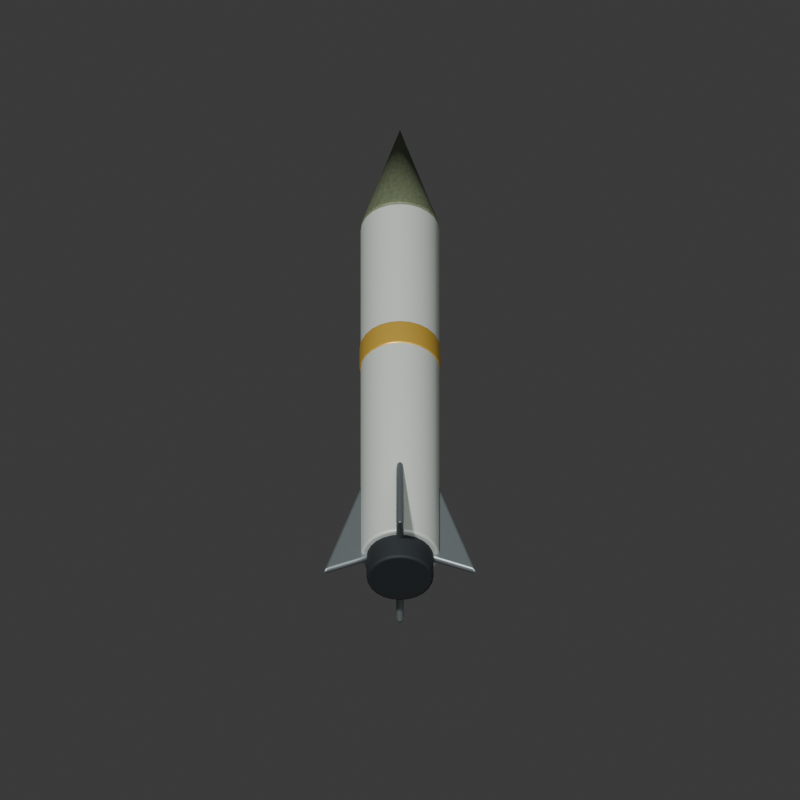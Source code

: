 # Source: ballistic-missile.blend  (saved by Blender 5.2.44; exported with 4.5.12 LTS)
import bpy
from mathutils import Matrix  # noqa: F401  (used for matrix-valued properties, if any)

bpy.ops.wm.read_factory_settings(use_empty=True)
scene = bpy.context.scene
scene.name = 'Scene'

# ---- collections
col_collection = bpy.data.collections.new('Collection'); scene.collection.children.link(col_collection)

# ---- materials (node trees are filled in below, after node groups)
mat_aircraft_ceramic_pale_grey_009 = bpy.data.materials.new('Aircraft ceramic pale grey.009')
mat_aircraft_ceramic_pale_grey_009.diffuse_color = (0.61, 0.66, 0.61, 1.0)
mat_worn_olive_enamel_009 = bpy.data.materials.new('Worn olive enamel.009')
mat_worn_olive_enamel_009.diffuse_color = (0.23, 0.28, 0.16, 1.0)
mat_recesses_and_barrel_bores_009 = bpy.data.materials.new('Recesses and barrel bores.009')
mat_recesses_and_barrel_bores_009.diffuse_color = (0.022, 0.028, 0.031, 1.0)
mat_brushed_gunmetal_009 = bpy.data.materials.new('Brushed gunmetal.009')
mat_brushed_gunmetal_009.diffuse_color = (0.26, 0.3, 0.31, 1.0)
mat_hazard_ochre_and_cartridge_brass_009 = bpy.data.materials.new('Hazard ochre and cartridge brass.009')
mat_hazard_ochre_and_cartridge_brass_009.diffuse_color = (0.68, 0.43, 0.065, 1.0)

# ---- material node trees
mat_aircraft_ceramic_pale_grey_009.use_nodes = True; mat_aircraft_ceramic_pale_grey_009.node_tree.nodes.clear()
_N = mat_aircraft_ceramic_pale_grey_009.node_tree.nodes; _L = mat_aircraft_ceramic_pale_grey_009.node_tree.links
n0 = _N.new('ShaderNodeBsdfPrincipled'); n0.name = 'Principled BSDF'; n0.location = (-200, 100)
n0.inputs[0].default_value = (0.61, 0.66, 0.61, 1.0)
n0.inputs[1].default_value = 0.22
n0.inputs[2].default_value = 0.53
n0.inputs[10].default_value = 0.005
n1 = _N.new('ShaderNodeOutputMaterial'); n1.name = 'Material Output'; n1.location = (200, 100)
_L.new(n0.outputs[0], n1.inputs[0])
n1.is_active_output = True
mat_worn_olive_enamel_009.use_nodes = True; mat_worn_olive_enamel_009.node_tree.nodes.clear()
_N = mat_worn_olive_enamel_009.node_tree.nodes; _L = mat_worn_olive_enamel_009.node_tree.links
n0 = _N.new('ShaderNodeBsdfPrincipled'); n0.name = 'Principled BSDF'; n0.location = (-200, 100)
n0.inputs[1].default_value = 0.35
n0.inputs[2].default_value = 0.6
n0.inputs[10].default_value = 0.005
n1 = _N.new('ShaderNodeOutputMaterial'); n1.name = 'Material Output'; n1.location = (200, 100)
n2 = _N.new('ShaderNodeTexNoise'); n2.name = 'Noise Texture'; n2.location = (0, 0)
n2.width = 160
n2.inputs[2].default_value = 27.0
n3 = _N.new('ShaderNodeValToRGB'); n3.name = 'Color Ramp'; n3.location = (0, 0)
while len(n3.color_ramp.elements) > 1: n3.color_ramp.elements.remove(n3.color_ramp.elements[-1])
n3.color_ramp.elements[0].position = 0.28; n3.color_ramp.elements[0].color = (0.1656, 0.2016, 0.1152, 1.0)
_e = n3.color_ramp.elements.new(0.76); _e.color = (0.2507, 0.3052, 0.1744, 1.0)
_L.new(n0.outputs[0], n1.inputs[0])
_L.new(n2.outputs[0], n3.inputs[0])
_L.new(n3.outputs[0], n0.inputs[0])
n1.is_active_output = True
mat_recesses_and_barrel_bores_009.use_nodes = True; mat_recesses_and_barrel_bores_009.node_tree.nodes.clear()
_N = mat_recesses_and_barrel_bores_009.node_tree.nodes; _L = mat_recesses_and_barrel_bores_009.node_tree.links
n0 = _N.new('ShaderNodeBsdfPrincipled'); n0.name = 'Principled BSDF'; n0.location = (-200, 100)
n0.inputs[0].default_value = (0.022, 0.028, 0.031, 1.0)
n0.inputs[1].default_value = 0.35
n0.inputs[2].default_value = 0.7
n0.inputs[10].default_value = 0.005
n1 = _N.new('ShaderNodeOutputMaterial'); n1.name = 'Material Output'; n1.location = (200, 100)
_L.new(n0.outputs[0], n1.inputs[0])
n1.is_active_output = True
mat_brushed_gunmetal_009.use_nodes = True; mat_brushed_gunmetal_009.node_tree.nodes.clear()
_N = mat_brushed_gunmetal_009.node_tree.nodes; _L = mat_brushed_gunmetal_009.node_tree.links
n0 = _N.new('ShaderNodeBsdfPrincipled'); n0.name = 'Principled BSDF'; n0.location = (-200, 100)
n0.inputs[0].default_value = (0.26, 0.3, 0.31, 1.0)
n0.inputs[1].default_value = 0.72
n0.inputs[2].default_value = 0.4
n0.inputs[10].default_value = 0.005
n1 = _N.new('ShaderNodeOutputMaterial'); n1.name = 'Material Output'; n1.location = (200, 100)
_L.new(n0.outputs[0], n1.inputs[0])
n1.is_active_output = True
mat_hazard_ochre_and_cartridge_brass_009.use_nodes = True; mat_hazard_ochre_and_cartridge_brass_009.node_tree.nodes.clear()
_N = mat_hazard_ochre_and_cartridge_brass_009.node_tree.nodes; _L = mat_hazard_ochre_and_cartridge_brass_009.node_tree.links
n0 = _N.new('ShaderNodeBsdfPrincipled'); n0.name = 'Principled BSDF'; n0.location = (-200, 100)
n0.inputs[0].default_value = (0.68, 0.43, 0.065, 1.0)
n0.inputs[1].default_value = 0.45
n0.inputs[2].default_value = 0.4
n0.inputs[10].default_value = 0.005
n1 = _N.new('ShaderNodeOutputMaterial'); n1.name = 'Material Output'; n1.location = (200, 100)
_L.new(n0.outputs[0], n1.inputs[0])
n1.is_active_output = True

# ---- world
world_world = bpy.data.worlds.new('World'); scene.world = world_world
world_world.use_nodes = True; world_world.node_tree.nodes.clear()
_N = world_world.node_tree.nodes; _L = world_world.node_tree.links
n0 = _N.new('ShaderNodeOutputWorld'); n0.name = 'World Output'; n0.location = (200, 100)
n1 = _N.new('ShaderNodeBackground'); n1.name = 'Background'; n1.location = (-200, 100)
n1.inputs[0].default_value = (0.05088, 0.05088, 0.05088, 1.0)
_L.new(n1.outputs[0], n0.inputs[0])
n0.is_active_output = True
world_world.color = (0.3, 0.3, 0.3)
world_world.sun_shadow_jitter_overblur = 0.0

# ---- cameras
cam_camera_010 = bpy.data.cameras.new('Camera.010')
cam_camera_010.type = 'ORTHO'
cam_camera_010.ortho_scale = 3.65

# ---- lights
light_sun_009 = bpy.data.lights.new('Sun.009', 'SUN')
light_sun_009.angle = 0.08
light_sun_009.energy = 3.0
light_area_009 = bpy.data.lights.new('Area.009', 'AREA')
light_area_009.energy = 180.0
light_area_009.shape = 'DISK'
light_area_009.size = 6.0
light_area_009.size_y = 1.0

# ---- meshes
me_cylinder_118 = bpy.data.meshes.new('Cylinder.118')
me_cylinder_118.from_pydata([(0.0, 0.18, -1.0), (0.0, 0.18, 1.0), (0.04659, 0.1739, -1.0), (0.04659, 0.1739, 1.0), (0.09, 0.1559, -1.0), (0.09, 0.1559, 1.0), (0.1273, 0.1273, -1.0), (0.1273, 0.1273, 1.0), (0.1559, 0.09, -1.0), (0.1559, 0.09, 1.0), (0.1739, 0.04659, -1.0), (0.1739, 0.04659, 1.0), (0.18, 0.0, -1.0), (0.18, 0.0, 1.0), (0.1739, -0.04659, -1.0), (0.1739, -0.04659, 1.0), (0.1559, -0.09, -1.0), (0.1559, -0.09, 1.0), (0.1273, -0.1273, -1.0), (0.1273, -0.1273, 1.0), (0.09, -0.1559, -1.0), (0.09, -0.1559, 1.0), (0.04659, -0.1739, -1.0), (0.04659, -0.1739, 1.0), (0.0, -0.18, -1.0), (0.0, -0.18, 1.0), (-0.04659, -0.1739, -1.0), (-0.04659, -0.1739, 1.0), (-0.09, -0.1559, -1.0), (-0.09, -0.1559, 1.0), (-0.1273, -0.1273, -1.0), (-0.1273, -0.1273, 1.0), (-0.1559, -0.09, -1.0), (-0.1559, -0.09, 1.0), (-0.1739, -0.04659, -1.0), (-0.1739, -0.04659, 1.0), (-0.18, 0.0, -1.0), (-0.18, 0.0, 1.0), (-0.1739, 0.04659, -1.0), (-0.1739, 0.04659, 1.0), (-0.1559, 0.09, -1.0), (-0.1559, 0.09, 1.0), (-0.1273, 0.1273, -1.0), (-0.1273, 0.1273, 1.0), (-0.09, 0.1559, -1.0), (-0.09, 0.1559, 1.0), (-0.04659, 0.1739, -1.0), (-0.04659, 0.1739, 1.0)], [], [(0, 1, 3, 2), (2, 3, 5, 4), (4, 5, 7, 6), (6, 7, 9, 8), (8, 9, 11, 10), (10, 11, 13, 12), (12, 13, 15, 14), (14, 15, 17, 16), (16, 17, 19, 18), (18, 19, 21, 20), (20, 21, 23, 22), (22, 23, 25, 24), (24, 25, 27, 26), (26, 27, 29, 28), (28, 29, 31, 30), (30, 31, 33, 32), (32, 33, 35, 34), (34, 35, 37, 36), (36, 37, 39, 38), (38, 39, 41, 40), (40, 41, 43, 42), (42, 43, 45, 44), (3, 1, 47, 45, 43, 41, 39, 37, 35, 33, 31, 29, 27, 25, 23, 21, 19, 17, 15, 13, 11, 9, 7, 5), (44, 45, 47, 46), (46, 47, 1, 0), (0, 2, 4, 6, 8, 10, 12, 14, 16, 18, 20, 22, 24, 26, 28, 30, 32, 34, 36, 38, 40, 42, 44, 46)])
_uv = me_cylinder_118.uv_layers.new(name='UVMap')
_uv.uv.foreach_set('vector', [1.0, 0.5, 1.0, 1.0, 0.9583, 1.0, 0.9583, 0.5, 0.9583, 0.5, 0.9583, 1.0, 0.9167, 1.0, 0.9167, 0.5, 0.9167, 0.5, 0.9167, 1.0, 0.875, 1.0, 0.875, 0.5, 0.875, 0.5, 0.875, 1.0, 0.8333, 1.0, 0.8333, 0.5, 0.8333, 0.5, 0.8333, 1.0, 0.7917, 1.0, 0.7917, 0.5, 0.7917, 0.5, 0.7917, 1.0, 0.75, 1.0, 0.75, 0.5, 0.75, 0.5, 0.75, 1.0, 0.7083, 1.0, 0.7083, 0.5, 0.7083, 0.5, 0.7083, 1.0, 0.6667, 1.0, 0.6667, 0.5, 0.6667, 0.5, 0.6667, 1.0, 0.625, 1.0, 0.625, 0.5, 0.625, 0.5, 0.625, 1.0, 0.5833, 1.0, 0.5833, 0.5, 0.5833, 0.5, 0.5833, 1.0, 0.5417, 1.0, 0.5417, 0.5, 0.5417, 0.5, 0.5417, 1.0, 0.5, 1.0, 0.5, 0.5, 0.5, 0.5, 0.5, 1.0, 0.4583, 1.0, 0.4583, 0.5, 0.4583, 0.5, 0.4583, 1.0, 0.4167, 1.0, 0.4167, 0.5, 0.4167, 0.5, 0.4167, 1.0, 0.375, 1.0, 0.375, 0.5, 0.375, 0.5, 0.375, 1.0, 0.3333, 1.0, 0.3333, 0.5, 0.3333, 0.5, 0.3333, 1.0, 0.2917, 1.0, 0.2917, 0.5, 0.2917, 0.5, 0.2917, 1.0, 0.25, 1.0, 0.25, 0.5, 0.25, 0.5, 0.25, 1.0, 0.2083, 1.0, 0.2083, 0.5, 0.2083, 0.5, 0.2083, 1.0, 0.1667, 1.0, 0.1667, 0.5, 0.1667, 0.5, 0.1667, 1.0, 0.125, 1.0, 0.125, 0.5, 0.125, 0.5, 0.125, 1.0, 0.08333, 1.0, 0.08333, 0.5, 0.3121, 0.4818, 0.25, 0.49, 0.1879, 0.4818, 0.13, 0.4578, 0.08029, 0.4197, 0.04215, 0.37, 0.01818, 0.3121, 0.01, 0.25, 0.01818, 0.1879, 0.04215, 0.13, 0.08029, 0.08029, 0.13, 0.04215, 0.1879, 0.01818, 0.25, 0.01, 0.3121, 0.01818, 0.37, 0.04215, 0.4197, 0.08029, 0.4578, 0.13, 0.4818, 0.1879, 0.49, 0.25, 0.4818, 0.3121, 0.4578, 0.37, 0.4197, 0.4197, 0.37, 0.4578, 0.08333, 0.5, 0.08333, 1.0, 0.04167, 1.0, 0.04167, 0.5, 0.04167, 0.5, 0.04167, 1.0, -1.863e-07, 1.0, -1.863e-07, 0.5, 0.75, 0.49, 0.8121, 0.4818, 0.87, 0.4578, 0.9197, 0.4197, 0.9578, 0.37, 0.9818, 0.3121, 0.99, 0.25, 0.9818, 0.1879, 0.9578, 0.13, 0.9197, 0.08029, 0.87, 0.04215, 0.8121, 0.01818, 0.75, 0.01, 0.6879, 0.01818, 0.63, 0.04215, 0.5803, 0.08029, 0.5422, 0.13, 0.5182, 0.1879, 0.51, 0.25, 0.5182, 0.3121, 0.5422, 0.37, 0.5803, 0.4197, 0.63, 0.4578, 0.6879, 0.4818])
me_cylinder_118.materials.append(mat_aircraft_ceramic_pale_grey_009)
me_cylinder_118.update()
me_cone_014 = bpy.data.meshes.new('Cone.014')
me_cone_014.from_pydata([(0.0, 0.18, -0.3), (0.04659, 0.1739, -0.3), (0.09, 0.1559, -0.3), (0.1273, 0.1273, -0.3), (0.1559, 0.09, -0.3), (0.1739, 0.04659, -0.3), (0.18, 0.0, -0.3), (0.1739, -0.04659, -0.3), (0.1559, -0.09, -0.3), (0.1273, -0.1273, -0.3), (0.09, -0.1559, -0.3), (0.04659, -0.1739, -0.3), (0.0, -0.18, -0.3), (-0.04659, -0.1739, -0.3), (-0.09, -0.1559, -0.3), (-0.1273, -0.1273, -0.3), (-0.1559, -0.09, -0.3), (-0.1739, -0.04659, -0.3), (-0.18, 0.0, -0.3), (-0.1739, 0.04659, -0.3), (-0.1559, 0.09, -0.3), (-0.1273, 0.1273, -0.3), (-0.09, 0.1559, -0.3), (-0.04659, 0.1739, -0.3), (0.0, 0.0, 0.3)], [], [(0, 24, 1), (1, 24, 2), (2, 24, 3), (3, 24, 4), (4, 24, 5), (5, 24, 6), (6, 24, 7), (7, 24, 8), (8, 24, 9), (9, 24, 10), (10, 24, 11), (11, 24, 12), (12, 24, 13), (13, 24, 14), (14, 24, 15), (15, 24, 16), (16, 24, 17), (17, 24, 18), (18, 24, 19), (19, 24, 20), (20, 24, 21), (21, 24, 22), (0, 1, 2, 3, 4, 5, 6, 7, 8, 9, 10, 11, 12, 13, 14, 15, 16, 17, 18, 19, 20, 21, 22, 23), (22, 24, 23), (23, 24, 0)])
_uv = me_cone_014.uv_layers.new(name='UVMap')
_uv.uv.foreach_set('vector', [0.25, 0.49, 0.25, 0.25, 0.3121, 0.4818, 0.3121, 0.4818, 0.25, 0.25, 0.37, 0.4578, 0.37, 0.4578, 0.25, 0.25, 0.4197, 0.4197, 0.4197, 0.4197, 0.25, 0.25, 0.4578, 0.37, 0.4578, 0.37, 0.25, 0.25, 0.4818, 0.3121, 0.4818, 0.3121, 0.25, 0.25, 0.49, 0.25, 0.49, 0.25, 0.25, 0.25, 0.4818, 0.1879, 0.4818, 0.1879, 0.25, 0.25, 0.4578, 0.13, 0.4578, 0.13, 0.25, 0.25, 0.4197, 0.08029, 0.4197, 0.08029, 0.25, 0.25, 0.37, 0.04215, 0.37, 0.04215, 0.25, 0.25, 0.3121, 0.01818, 0.3121, 0.01818, 0.25, 0.25, 0.25, 0.01, 0.25, 0.01, 0.25, 0.25, 0.1879, 0.01818, 0.1879, 0.01818, 0.25, 0.25, 0.13, 0.04215, 0.13, 0.04215, 0.25, 0.25, 0.08029, 0.08029, 0.08029, 0.08029, 0.25, 0.25, 0.04215, 0.13, 0.04215, 0.13, 0.25, 0.25, 0.01818, 0.1879, 0.01818, 0.1879, 0.25, 0.25, 0.01, 0.25, 0.01, 0.25, 0.25, 0.25, 0.01818, 0.3121, 0.01818, 0.3121, 0.25, 0.25, 0.04215, 0.37, 0.04215, 0.37, 0.25, 0.25, 0.08029, 0.4197, 0.08029, 0.4197, 0.25, 0.25, 0.13, 0.4578, 0.75, 0.49, 0.8121, 0.4818, 0.87, 0.4578, 0.9197, 0.4197, 0.9578, 0.37, 0.9818, 0.3121, 0.99, 0.25, 0.9818, 0.1879, 0.9578, 0.13, 0.9197, 0.08029, 0.87, 0.04215, 0.8121, 0.01818, 0.75, 0.01, 0.6879, 0.01818, 0.63, 0.04215, 0.5803, 0.08029, 0.5422, 0.13, 0.5182, 0.1879, 0.51, 0.25, 0.5182, 0.3121, 0.5422, 0.37, 0.5803, 0.4197, 0.63, 0.4578, 0.6879, 0.4818, 0.13, 0.4578, 0.25, 0.25, 0.1879, 0.4818, 0.1879, 0.4818, 0.25, 0.25, 0.25, 0.49])
me_cone_014.materials.append(mat_worn_olive_enamel_009)
me_cone_014.update()
me_cylinder_119 = bpy.data.meshes.new('Cylinder.119')
me_cylinder_119.from_pydata([(0.0, 0.153, -0.075), (0.0, 0.153, 0.075), (0.0396, 0.1478, -0.075), (0.0396, 0.1478, 0.075), (0.0765, 0.1325, -0.075), (0.0765, 0.1325, 0.075), (0.1082, 0.1082, -0.075), (0.1082, 0.1082, 0.075), (0.1325, 0.0765, -0.075), (0.1325, 0.0765, 0.075), (0.1478, 0.0396, -0.075), (0.1478, 0.0396, 0.075), (0.153, 0.0, -0.075), (0.153, 0.0, 0.075), (0.1478, -0.0396, -0.075), (0.1478, -0.0396, 0.075), (0.1325, -0.0765, -0.075), (0.1325, -0.0765, 0.075), (0.1082, -0.1082, -0.075), (0.1082, -0.1082, 0.075), (0.0765, -0.1325, -0.075), (0.0765, -0.1325, 0.075), (0.0396, -0.1478, -0.075), (0.0396, -0.1478, 0.075), (0.0, -0.153, -0.075), (0.0, -0.153, 0.075), (-0.0396, -0.1478, -0.075), (-0.0396, -0.1478, 0.075), (-0.0765, -0.1325, -0.075), (-0.0765, -0.1325, 0.075), (-0.1082, -0.1082, -0.075), (-0.1082, -0.1082, 0.075), (-0.1325, -0.0765, -0.075), (-0.1325, -0.0765, 0.075), (-0.1478, -0.0396, -0.075), (-0.1478, -0.0396, 0.075), (-0.153, 0.0, -0.075), (-0.153, 0.0, 0.075), (-0.1478, 0.0396, -0.075), (-0.1478, 0.0396, 0.075), (-0.1325, 0.0765, -0.075), (-0.1325, 0.0765, 0.075), (-0.1082, 0.1082, -0.075), (-0.1082, 0.1082, 0.075), (-0.0765, 0.1325, -0.075), (-0.0765, 0.1325, 0.075), (-0.0396, 0.1478, -0.075), (-0.0396, 0.1478, 0.075)], [], [(0, 1, 3, 2), (2, 3, 5, 4), (4, 5, 7, 6), (6, 7, 9, 8), (8, 9, 11, 10), (10, 11, 13, 12), (12, 13, 15, 14), (14, 15, 17, 16), (16, 17, 19, 18), (18, 19, 21, 20), (20, 21, 23, 22), (22, 23, 25, 24), (24, 25, 27, 26), (26, 27, 29, 28), (28, 29, 31, 30), (30, 31, 33, 32), (32, 33, 35, 34), (34, 35, 37, 36), (36, 37, 39, 38), (38, 39, 41, 40), (40, 41, 43, 42), (42, 43, 45, 44), (3, 1, 47, 45, 43, 41, 39, 37, 35, 33, 31, 29, 27, 25, 23, 21, 19, 17, 15, 13, 11, 9, 7, 5), (44, 45, 47, 46), (46, 47, 1, 0), (0, 2, 4, 6, 8, 10, 12, 14, 16, 18, 20, 22, 24, 26, 28, 30, 32, 34, 36, 38, 40, 42, 44, 46)])
_uv = me_cylinder_119.uv_layers.new(name='UVMap')
_uv.uv.foreach_set('vector', [1.0, 0.5, 1.0, 1.0, 0.9583, 1.0, 0.9583, 0.5, 0.9583, 0.5, 0.9583, 1.0, 0.9167, 1.0, 0.9167, 0.5, 0.9167, 0.5, 0.9167, 1.0, 0.875, 1.0, 0.875, 0.5, 0.875, 0.5, 0.875, 1.0, 0.8333, 1.0, 0.8333, 0.5, 0.8333, 0.5, 0.8333, 1.0, 0.7917, 1.0, 0.7917, 0.5, 0.7917, 0.5, 0.7917, 1.0, 0.75, 1.0, 0.75, 0.5, 0.75, 0.5, 0.75, 1.0, 0.7083, 1.0, 0.7083, 0.5, 0.7083, 0.5, 0.7083, 1.0, 0.6667, 1.0, 0.6667, 0.5, 0.6667, 0.5, 0.6667, 1.0, 0.625, 1.0, 0.625, 0.5, 0.625, 0.5, 0.625, 1.0, 0.5833, 1.0, 0.5833, 0.5, 0.5833, 0.5, 0.5833, 1.0, 0.5417, 1.0, 0.5417, 0.5, 0.5417, 0.5, 0.5417, 1.0, 0.5, 1.0, 0.5, 0.5, 0.5, 0.5, 0.5, 1.0, 0.4583, 1.0, 0.4583, 0.5, 0.4583, 0.5, 0.4583, 1.0, 0.4167, 1.0, 0.4167, 0.5, 0.4167, 0.5, 0.4167, 1.0, 0.375, 1.0, 0.375, 0.5, 0.375, 0.5, 0.375, 1.0, 0.3333, 1.0, 0.3333, 0.5, 0.3333, 0.5, 0.3333, 1.0, 0.2917, 1.0, 0.2917, 0.5, 0.2917, 0.5, 0.2917, 1.0, 0.25, 1.0, 0.25, 0.5, 0.25, 0.5, 0.25, 1.0, 0.2083, 1.0, 0.2083, 0.5, 0.2083, 0.5, 0.2083, 1.0, 0.1667, 1.0, 0.1667, 0.5, 0.1667, 0.5, 0.1667, 1.0, 0.125, 1.0, 0.125, 0.5, 0.125, 0.5, 0.125, 1.0, 0.08333, 1.0, 0.08333, 0.5, 0.3121, 0.4818, 0.25, 0.49, 0.1879, 0.4818, 0.13, 0.4578, 0.08029, 0.4197, 0.04215, 0.37, 0.01818, 0.3121, 0.01, 0.25, 0.01818, 0.1879, 0.04215, 0.13, 0.08029, 0.08029, 0.13, 0.04215, 0.1879, 0.01818, 0.25, 0.01, 0.3121, 0.01818, 0.37, 0.04215, 0.4197, 0.08029, 0.4578, 0.13, 0.4818, 0.1879, 0.49, 0.25, 0.4818, 0.3121, 0.4578, 0.37, 0.4197, 0.4197, 0.37, 0.4578, 0.08333, 0.5, 0.08333, 1.0, 0.04167, 1.0, 0.04167, 0.5, 0.04167, 0.5, 0.04167, 1.0, -1.863e-07, 1.0, -1.863e-07, 0.5, 0.75, 0.49, 0.8121, 0.4818, 0.87, 0.4578, 0.9197, 0.4197, 0.9578, 0.37, 0.9818, 0.3121, 0.99, 0.25, 0.9818, 0.1879, 0.9578, 0.13, 0.9197, 0.08029, 0.87, 0.04215, 0.8121, 0.01818, 0.75, 0.01, 0.6879, 0.01818, 0.63, 0.04215, 0.5803, 0.08029, 0.5422, 0.13, 0.5182, 0.1879, 0.51, 0.25, 0.5182, 0.3121, 0.5422, 0.37, 0.5803, 0.4197, 0.63, 0.4578, 0.6879, 0.4818])
me_cylinder_119.materials.append(mat_recesses_and_barrel_bores_009)
me_cylinder_119.update()
me_rocket_guidance_fin_008 = bpy.data.meshes.new('Rocket guidance fin.008')
me_rocket_guidance_fin_008.from_pydata([(0.0, -0.96, -0.0175), (0.35, -1.1, -0.0175), (0.12, -0.4, -0.0175), (0.0, -0.4, -0.0175), (0.0, -0.96, 0.0175), (0.35, -1.1, 0.0175), (0.12, -0.4, 0.0175), (0.0, -0.4, 0.0175)], [], [(3, 2, 1, 0), (4, 5, 6, 7), (0, 1, 5, 4), (1, 2, 6, 5), (2, 3, 7, 6), (3, 0, 4, 7)])
me_rocket_guidance_fin_008.materials.append(mat_brushed_gunmetal_009)
me_rocket_guidance_fin_008.update()
me_rocket_guidance_fin_009 = bpy.data.meshes.new('Rocket guidance fin.009')
me_rocket_guidance_fin_009.from_pydata([(0.0, -0.96, -0.0175), (0.35, -1.1, -0.0175), (0.12, -0.4, -0.0175), (0.0, -0.4, -0.0175), (0.0, -0.96, 0.0175), (0.35, -1.1, 0.0175), (0.12, -0.4, 0.0175), (0.0, -0.4, 0.0175)], [], [(3, 2, 1, 0), (4, 5, 6, 7), (0, 1, 5, 4), (1, 2, 6, 5), (2, 3, 7, 6), (3, 0, 4, 7)])
me_rocket_guidance_fin_009.materials.append(mat_brushed_gunmetal_009)
me_rocket_guidance_fin_009.update()
me_rocket_guidance_fin_010 = bpy.data.meshes.new('Rocket guidance fin.010')
me_rocket_guidance_fin_010.from_pydata([(0.0, -0.96, -0.0175), (0.35, -1.1, -0.0175), (0.12, -0.4, -0.0175), (0.0, -0.4, -0.0175), (0.0, -0.96, 0.0175), (0.35, -1.1, 0.0175), (0.12, -0.4, 0.0175), (0.0, -0.4, 0.0175)], [], [(3, 2, 1, 0), (4, 5, 6, 7), (0, 1, 5, 4), (1, 2, 6, 5), (2, 3, 7, 6), (3, 0, 4, 7)])
me_rocket_guidance_fin_010.materials.append(mat_brushed_gunmetal_009)
me_rocket_guidance_fin_010.update()
me_rocket_guidance_fin_011 = bpy.data.meshes.new('Rocket guidance fin.011')
me_rocket_guidance_fin_011.from_pydata([(0.0, -0.96, -0.0175), (0.35, -1.1, -0.0175), (0.12, -0.4, -0.0175), (0.0, -0.4, -0.0175), (0.0, -0.96, 0.0175), (0.35, -1.1, 0.0175), (0.12, -0.4, 0.0175), (0.0, -0.4, 0.0175)], [], [(3, 2, 1, 0), (4, 5, 6, 7), (0, 1, 5, 4), (1, 2, 6, 5), (2, 3, 7, 6), (3, 0, 4, 7)])
me_rocket_guidance_fin_011.materials.append(mat_brushed_gunmetal_009)
me_rocket_guidance_fin_011.update()
me_cylinder_120 = bpy.data.meshes.new('Cylinder.120')
me_cylinder_120.from_pydata([(0.0, 0.1854, -0.07), (0.0, 0.1854, 0.07), (0.04799, 0.1791, -0.07), (0.04799, 0.1791, 0.07), (0.0927, 0.1606, -0.07), (0.0927, 0.1606, 0.07), (0.1311, 0.1311, -0.07), (0.1311, 0.1311, 0.07), (0.1606, 0.0927, -0.07), (0.1606, 0.0927, 0.07), (0.1791, 0.04799, -0.07), (0.1791, 0.04799, 0.07), (0.1854, 0.0, -0.07), (0.1854, 0.0, 0.07), (0.1791, -0.04799, -0.07), (0.1791, -0.04799, 0.07), (0.1606, -0.0927, -0.07), (0.1606, -0.0927, 0.07), (0.1311, -0.1311, -0.07), (0.1311, -0.1311, 0.07), (0.0927, -0.1606, -0.07), (0.0927, -0.1606, 0.07), (0.04799, -0.1791, -0.07), (0.04799, -0.1791, 0.07), (0.0, -0.1854, -0.07), (0.0, -0.1854, 0.07), (-0.04799, -0.1791, -0.07), (-0.04799, -0.1791, 0.07), (-0.0927, -0.1606, -0.07), (-0.0927, -0.1606, 0.07), (-0.1311, -0.1311, -0.07), (-0.1311, -0.1311, 0.07), (-0.1606, -0.0927, -0.07), (-0.1606, -0.0927, 0.07), (-0.1791, -0.04799, -0.07), (-0.1791, -0.04799, 0.07), (-0.1854, 0.0, -0.07), (-0.1854, 0.0, 0.07), (-0.1791, 0.04799, -0.07), (-0.1791, 0.04799, 0.07), (-0.1606, 0.0927, -0.07), (-0.1606, 0.0927, 0.07), (-0.1311, 0.1311, -0.07), (-0.1311, 0.1311, 0.07), (-0.0927, 0.1606, -0.07), (-0.0927, 0.1606, 0.07), (-0.04799, 0.1791, -0.07), (-0.04799, 0.1791, 0.07)], [], [(0, 1, 3, 2), (2, 3, 5, 4), (4, 5, 7, 6), (6, 7, 9, 8), (8, 9, 11, 10), (10, 11, 13, 12), (12, 13, 15, 14), (14, 15, 17, 16), (16, 17, 19, 18), (18, 19, 21, 20), (20, 21, 23, 22), (22, 23, 25, 24), (24, 25, 27, 26), (26, 27, 29, 28), (28, 29, 31, 30), (30, 31, 33, 32), (32, 33, 35, 34), (34, 35, 37, 36), (36, 37, 39, 38), (38, 39, 41, 40), (40, 41, 43, 42), (42, 43, 45, 44), (3, 1, 47, 45, 43, 41, 39, 37, 35, 33, 31, 29, 27, 25, 23, 21, 19, 17, 15, 13, 11, 9, 7, 5), (44, 45, 47, 46), (46, 47, 1, 0), (0, 2, 4, 6, 8, 10, 12, 14, 16, 18, 20, 22, 24, 26, 28, 30, 32, 34, 36, 38, 40, 42, 44, 46)])
_uv = me_cylinder_120.uv_layers.new(name='UVMap')
_uv.uv.foreach_set('vector', [1.0, 0.5, 1.0, 1.0, 0.9583, 1.0, 0.9583, 0.5, 0.9583, 0.5, 0.9583, 1.0, 0.9167, 1.0, 0.9167, 0.5, 0.9167, 0.5, 0.9167, 1.0, 0.875, 1.0, 0.875, 0.5, 0.875, 0.5, 0.875, 1.0, 0.8333, 1.0, 0.8333, 0.5, 0.8333, 0.5, 0.8333, 1.0, 0.7917, 1.0, 0.7917, 0.5, 0.7917, 0.5, 0.7917, 1.0, 0.75, 1.0, 0.75, 0.5, 0.75, 0.5, 0.75, 1.0, 0.7083, 1.0, 0.7083, 0.5, 0.7083, 0.5, 0.7083, 1.0, 0.6667, 1.0, 0.6667, 0.5, 0.6667, 0.5, 0.6667, 1.0, 0.625, 1.0, 0.625, 0.5, 0.625, 0.5, 0.625, 1.0, 0.5833, 1.0, 0.5833, 0.5, 0.5833, 0.5, 0.5833, 1.0, 0.5417, 1.0, 0.5417, 0.5, 0.5417, 0.5, 0.5417, 1.0, 0.5, 1.0, 0.5, 0.5, 0.5, 0.5, 0.5, 1.0, 0.4583, 1.0, 0.4583, 0.5, 0.4583, 0.5, 0.4583, 1.0, 0.4167, 1.0, 0.4167, 0.5, 0.4167, 0.5, 0.4167, 1.0, 0.375, 1.0, 0.375, 0.5, 0.375, 0.5, 0.375, 1.0, 0.3333, 1.0, 0.3333, 0.5, 0.3333, 0.5, 0.3333, 1.0, 0.2917, 1.0, 0.2917, 0.5, 0.2917, 0.5, 0.2917, 1.0, 0.25, 1.0, 0.25, 0.5, 0.25, 0.5, 0.25, 1.0, 0.2083, 1.0, 0.2083, 0.5, 0.2083, 0.5, 0.2083, 1.0, 0.1667, 1.0, 0.1667, 0.5, 0.1667, 0.5, 0.1667, 1.0, 0.125, 1.0, 0.125, 0.5, 0.125, 0.5, 0.125, 1.0, 0.08333, 1.0, 0.08333, 0.5, 0.3121, 0.4818, 0.25, 0.49, 0.1879, 0.4818, 0.13, 0.4578, 0.08029, 0.4197, 0.04215, 0.37, 0.01818, 0.3121, 0.01, 0.25, 0.01818, 0.1879, 0.04215, 0.13, 0.08029, 0.08029, 0.13, 0.04215, 0.1879, 0.01818, 0.25, 0.01, 0.3121, 0.01818, 0.37, 0.04215, 0.4197, 0.08029, 0.4578, 0.13, 0.4818, 0.1879, 0.49, 0.25, 0.4818, 0.3121, 0.4578, 0.37, 0.4197, 0.4197, 0.37, 0.4578, 0.08333, 0.5, 0.08333, 1.0, 0.04167, 1.0, 0.04167, 0.5, 0.04167, 0.5, 0.04167, 1.0, -1.863e-07, 1.0, -1.863e-07, 0.5, 0.75, 0.49, 0.8121, 0.4818, 0.87, 0.4578, 0.9197, 0.4197, 0.9578, 0.37, 0.9818, 0.3121, 0.99, 0.25, 0.9818, 0.1879, 0.9578, 0.13, 0.9197, 0.08029, 0.87, 0.04215, 0.8121, 0.01818, 0.75, 0.01, 0.6879, 0.01818, 0.63, 0.04215, 0.5803, 0.08029, 0.5422, 0.13, 0.5182, 0.1879, 0.51, 0.25, 0.5182, 0.3121, 0.5422, 0.37, 0.5803, 0.4197, 0.63, 0.4578, 0.6879, 0.4818])
me_cylinder_120.materials.append(mat_hazard_ochre_and_cartridge_brass_009)
me_cylinder_120.update()

# ---- objects
ob_fixed_oblique_orthographic_camera = bpy.data.objects.new('Fixed oblique orthographic camera', cam_camera_010)
ob_fixed_northwest_sun = bpy.data.objects.new('Fixed northwest sun', light_sun_009)
ob_soft_sky_fill = bpy.data.objects.new('Soft sky fill', light_area_009)
ob_missile_airframe = bpy.data.objects.new('Missile airframe', None)
ob_rocket_body = bpy.data.objects.new('Rocket body', me_cylinder_118)
ob_ogive_nose = bpy.data.objects.new('Ogive nose', me_cone_014)
ob_exhaust_nozzle = bpy.data.objects.new('Exhaust nozzle', me_cylinder_119)
ob_rocket_guidance_fin = bpy.data.objects.new('Rocket guidance fin', me_rocket_guidance_fin_008)
ob_rocket_guidance_fin_001 = bpy.data.objects.new('Rocket guidance fin.001', me_rocket_guidance_fin_009)
ob_rocket_guidance_fin_002 = bpy.data.objects.new('Rocket guidance fin.002', me_rocket_guidance_fin_010)
ob_rocket_guidance_fin_003 = bpy.data.objects.new('Rocket guidance fin.003', me_rocket_guidance_fin_011)
ob_recognition_band = bpy.data.objects.new('Recognition band', me_cylinder_120)

# ---- transforms, parenting, visibility, modifiers, constraints
ob_fixed_oblique_orthographic_camera.location = (0.0, -10.0, 12.0)
ob_fixed_oblique_orthographic_camera.rotation_euler = (0.7244, -0.0, 0.0)
ob_fixed_northwest_sun.location = (-2.683, -3.578, 8.944)
ob_fixed_northwest_sun.rotation_euler = (0.4636, -4.586e-09, -0.6435)
ob_soft_sky_fill.location = (2.0, -4.0, 6.0)
ob_soft_sky_fill.rotation_euler = (0.6405, 5.714e-08, 0.4636)
ob_missile_airframe.location = (0.0, 0.0, 0.0)
ob_rocket_body.parent = ob_missile_airframe
ob_rocket_body.location = (0.0, 0.0, 0.75)
ob_rocket_body.rotation_euler = (-1.571, -3.142, -0.0)
_m = ob_rocket_body.modifiers.new('Machined edges', 'BEVEL')
_m.width = 0.014
_m.width_pct = 0.014
_m.segments = 2
_m = ob_rocket_body.modifiers.new('Weighted corner normals', 'WEIGHTED_NORMAL')
ob_ogive_nose.parent = ob_missile_airframe
ob_ogive_nose.location = (0.0, 1.3, 0.75)
ob_ogive_nose.rotation_euler = (-1.571, -3.142, -0.0)
_m = ob_ogive_nose.modifiers.new('Machined edges', 'BEVEL')
_m.width = 0.01
_m.width_pct = 0.01
_m.segments = 2
_m = ob_ogive_nose.modifiers.new('Weighted corner normals', 'WEIGHTED_NORMAL')
ob_exhaust_nozzle.parent = ob_missile_airframe
ob_exhaust_nozzle.location = (0.0, -1.06, 0.75)
ob_exhaust_nozzle.rotation_euler = (-1.571, -3.142, -0.0)
_m = ob_exhaust_nozzle.modifiers.new('Machined edges', 'BEVEL')
_m.width = 0.014
_m.width_pct = 0.014
_m.segments = 2
_m = ob_exhaust_nozzle.modifiers.new('Weighted corner normals', 'WEIGHTED_NORMAL')
ob_rocket_guidance_fin.parent = ob_missile_airframe
ob_rocket_guidance_fin.location = (0.0, 0.0, 0.75)
_m = ob_rocket_guidance_fin.modifiers.new('Machined edges', 'BEVEL')
_m.width = 0.015
_m.width_pct = 0.015
_m.segments = 2
_m = ob_rocket_guidance_fin.modifiers.new('Weighted corner normals', 'WEIGHTED_NORMAL')
ob_rocket_guidance_fin_001.parent = ob_missile_airframe
ob_rocket_guidance_fin_001.location = (0.0, 0.0, 0.75)
ob_rocket_guidance_fin_001.rotation_euler = (0.0, 1.571, 0.0)
_m = ob_rocket_guidance_fin_001.modifiers.new('Machined edges', 'BEVEL')
_m.width = 0.015
_m.width_pct = 0.015
_m.segments = 2
_m = ob_rocket_guidance_fin_001.modifiers.new('Weighted corner normals', 'WEIGHTED_NORMAL')
ob_rocket_guidance_fin_002.parent = ob_missile_airframe
ob_rocket_guidance_fin_002.location = (0.0, 0.0, 0.75)
ob_rocket_guidance_fin_002.rotation_euler = (0.0, 3.142, 0.0)
_m = ob_rocket_guidance_fin_002.modifiers.new('Machined edges', 'BEVEL')
_m.width = 0.015
_m.width_pct = 0.015
_m.segments = 2
_m = ob_rocket_guidance_fin_002.modifiers.new('Weighted corner normals', 'WEIGHTED_NORMAL')
ob_rocket_guidance_fin_003.parent = ob_missile_airframe
ob_rocket_guidance_fin_003.location = (0.0, 0.0, 0.75)
ob_rocket_guidance_fin_003.rotation_euler = (0.0, 4.712, 0.0)
_m = ob_rocket_guidance_fin_003.modifiers.new('Machined edges', 'BEVEL')
_m.width = 0.015
_m.width_pct = 0.015
_m.segments = 2
_m = ob_rocket_guidance_fin_003.modifiers.new('Weighted corner normals', 'WEIGHTED_NORMAL')
ob_recognition_band.parent = ob_missile_airframe
ob_recognition_band.location = (0.0, 0.21, 0.75)
ob_recognition_band.rotation_euler = (-1.571, -3.142, -0.0)
_m = ob_recognition_band.modifiers.new('Machined edges', 'BEVEL')
_m.width = 0.014
_m.width_pct = 0.014
_m.segments = 2
_m = ob_recognition_band.modifiers.new('Weighted corner normals', 'WEIGHTED_NORMAL')

# ---- collection membership
col_collection.objects.link(ob_fixed_oblique_orthographic_camera)
col_collection.objects.link(ob_fixed_northwest_sun)
col_collection.objects.link(ob_soft_sky_fill)
col_collection.objects.link(ob_missile_airframe)
col_collection.objects.link(ob_rocket_body)
col_collection.objects.link(ob_ogive_nose)
col_collection.objects.link(ob_exhaust_nozzle)
col_collection.objects.link(ob_rocket_guidance_fin)
col_collection.objects.link(ob_rocket_guidance_fin_001)
col_collection.objects.link(ob_rocket_guidance_fin_002)
col_collection.objects.link(ob_rocket_guidance_fin_003)
col_collection.objects.link(ob_recognition_band)

# ---- scene / render settings (as saved in the file)
scene.camera = ob_fixed_oblique_orthographic_camera
scene.frame_start = 1; scene.frame_end = 250; scene.frame_set(1)
scene.render.engine = 'CYCLES'
scene.render.resolution_x = 256
scene.render.resolution_y = 256
scene.render.film_transparent = True
scene.render.bake_bias = 0.0
scene.render.bake_samples = 0
scene.render.compositor_device = 'GPU'
scene.cycles.samples = 12
scene.cycles.adaptive_threshold = 0.12
scene.eevee.use_volume_custom_range = False
scene.eevee.fast_gi_thickness_near = 0.1
scene.eevee.fast_gi_thickness_far = 0.0
scene.eevee.ray_tracing_options.screen_trace_thickness = 0.1
bpy.context.view_layer.update()
